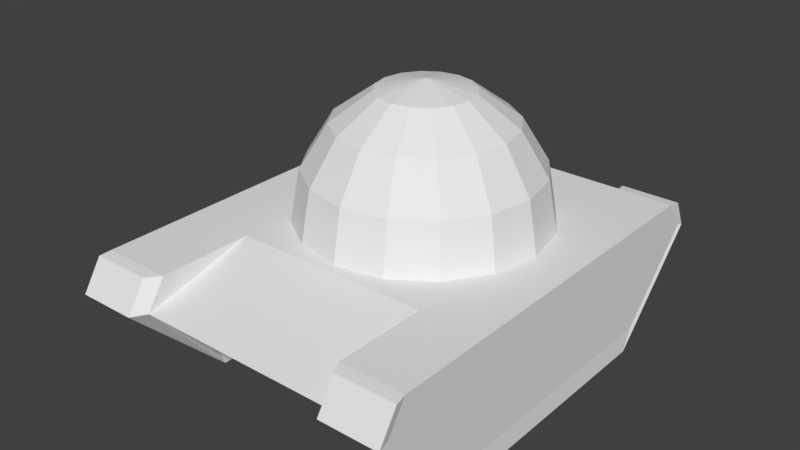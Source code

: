 # Source: Tank_Collider.blend  (saved by Blender 2.79.0; exported with 4.5.12 LTS)
import bpy
from mathutils import Matrix  # noqa: F401  (used for matrix-valued properties, if any)

bpy.ops.wm.read_factory_settings(use_empty=True)
scene = bpy.context.scene
scene.name = 'Scene'

# ---- collections
col_collection_1 = bpy.data.collections.new('Collection 1'); scene.collection.children.link(col_collection_1)

# ---- world
world_world = bpy.data.worlds.new('World'); scene.world = world_world
world_world.color = (0.05088, 0.05088, 0.05088)
world_world.use_sun_shadow = False
world_world.sun_shadow_jitter_overblur = 0.0
world_world.cycles.sampling_method = 'MANUAL'

# ---- meshes
me_collider = bpy.data.meshes.new('Collider')
me_collider.from_pydata([(0.1662, -0.1022, 0.1307), (0.1662, 0.006118, 0.1999), (0.1662, -0.1022, -0.1359), (0.1662, 0.006118, -0.1931), (0.1662, -0.02243, -0.2133), (0.1662, -0.02243, 0.2186), (0.1098, 0.006118, -0.1931), (0.1098, -0.1022, 0.1386), (0.1098, -0.1022, -0.1438), (0.1026, 0.006118, 0.1999), (0.1026, -0.02243, 0.2186), (0.1098, -0.02243, -0.2133), (0.1082, 0.004834, -0.2041), (0.1678, 0.004834, -0.2041), (0.1678, -0.02315, -0.2176), (0.1678, -0.1219, -0.123), (0.1678, -0.1219, 0.1317), (0.1678, -0.02533, 0.2303), (0.1082, -0.1219, 0.1317), (0.1678, 0.004834, 0.2111), (0.1082, -0.02315, -0.2176), (0.1082, -0.1219, -0.123), (0.1082, 0.004834, 0.2111), (0.1082, -0.02533, 0.2303), (-0.1662, -0.1022, 0.1307), (-0.1662, 0.006118, 0.1999), (-0.1662, -0.1022, -0.1359), (-0.1662, 0.006118, -0.1931), (0.0, -0.1022, -0.1438), (0.0, 0.006118, -0.1931), (0.0, -0.1022, 0.1386), (-0.1521, -0.02243, -0.2133), (-0.1662, -0.02243, 0.2186), (0.0, -0.02243, 0.2186), (0.0, -0.02243, -0.2133), (-0.1098, 0.006118, -0.1931), (-0.1098, -0.1022, 0.1386), (-0.1098, -0.1022, -0.1438), (-0.09572, 0.006118, 0.1999), (-0.09572, -0.02243, 0.2186), (-0.1098, -0.02243, -0.2133), (-0.1082, 0.004834, -0.2041), (-0.1678, 0.004834, -0.2041), (-0.1678, -0.02315, -0.2176), (-0.1678, -0.1219, -0.123), (-0.1678, -0.1219, 0.1317), (-0.1678, -0.02533, 0.2303), (-0.1082, -0.1219, 0.1317), (-0.1678, 0.004834, 0.2111), (-0.1082, -0.02315, -0.2176), (-0.1082, -0.1219, -0.123), (-0.1082, 0.004834, 0.2111), (-0.1082, -0.02533, 0.2303), (0.1662, -0.1022, 0.06679), (0.1662, 0.006118, 0.1057), (0.0, 0.006118, 0.1057), (0.0, -0.1022, 0.07091), (0.1662, -0.02243, 0.115), (0.1026, 0.006118, 0.1057), (0.1098, -0.1022, 0.07091), (0.1678, -0.1219, 0.07064), (0.1082, -0.1219, 0.07064), (-0.1662, -0.1022, 0.06679), (-0.1662, 0.006118, 0.1057), (-0.1521, -0.02243, 0.115), (-0.09572, 0.006118, 0.1057), (-0.1098, -0.1022, 0.07091), (-0.1678, -0.1219, 0.07064), (-0.1082, -0.1219, 0.07064), (0.001139, 0.1007, -0.1148), (0.001139, 0.0573, -0.1415), (0.01918, 0.1297, -0.07122), (0.03448, 0.1007, -0.1081), (0.0447, 0.0573, -0.1328), (0.04829, 0.006118, -0.1415), (0.03448, 0.1297, -0.061), (0.06274, 0.1007, -0.08926), (0.08163, 0.0573, -0.1081), (0.08826, 0.006118, -0.1148), (0.0447, 0.1297, -0.0457), (0.08163, 0.1007, -0.061), (0.1063, 0.0573, -0.07122), (0.115, 0.006118, -0.07481), (0.04829, 0.1297, -0.02766), (0.08826, 0.1007, -0.02766), (0.115, 0.0573, -0.02766), (0.1243, 0.006118, -0.02766), (0.0447, 0.1297, -0.009616), (0.08163, 0.1007, 0.00568), (0.1063, 0.0573, 0.0159), (0.115, 0.006118, 0.01949), (0.03448, 0.1297, 0.00568), (0.06274, 0.1007, 0.03394), (0.08163, 0.0573, 0.05283), (0.08826, 0.006118, 0.05946), (0.01918, 0.1297, 0.0159), (0.03448, 0.1007, 0.05283), (0.0447, 0.0573, 0.0775), (0.04829, 0.006118, 0.08617), (0.001139, 0.1297, 0.01949), (0.001139, 0.1007, 0.05946), (0.001139, 0.0573, 0.08617), (0.001139, 0.006118, 0.09555), (-0.0169, 0.1297, 0.0159), (-0.0322, 0.1007, 0.05283), (-0.04242, 0.0573, 0.0775), (-0.04601, 0.006118, 0.08617), (-0.0322, 0.1297, 0.00568), (-0.06046, 0.1007, 0.03394), (-0.07935, 0.0573, 0.05283), (-0.08598, 0.006118, 0.05946), (-0.04242, 0.1297, -0.009616), (-0.07935, 0.1007, 0.00568), (-0.104, 0.0573, 0.0159), (-0.1127, 0.006118, 0.01949), (-0.04601, 0.1297, -0.02766), (-0.08598, 0.1007, -0.02766), (-0.1127, 0.0573, -0.02766), (-0.1221, 0.006118, -0.02766), (-0.04242, 0.1297, -0.0457), (-0.07935, 0.1007, -0.061), (-0.104, 0.0573, -0.07122), (-0.1127, 0.006118, -0.07481), (-0.0322, 0.1297, -0.061), (-0.06046, 0.1007, -0.08926), (-0.07935, 0.0573, -0.1081), (-0.08598, 0.006118, -0.1148), (-0.0169, 0.1297, -0.07122), (-0.0322, 0.1007, -0.1081), (-0.04242, 0.0573, -0.1328), (-0.04601, 0.006118, -0.1415), (0.001139, 0.1399, -0.02766), (0.001139, 0.1297, -0.07481), (0.001139, 0.006118, -0.1509)], [], [(1, 9, 22, 19), (57, 54, 1, 5), (8, 11, 20, 21), (7, 10, 33, 30), (53, 57, 5, 0), (4, 2, 15, 14), (28, 34, 11, 8), (0, 5, 17, 16), (6, 3, 13, 12), (54, 58, 9, 1), (56, 59, 7, 30), (34, 29, 6, 11), (20, 12, 13, 14), (61, 60, 16, 18), (21, 20, 14, 15), (16, 17, 23, 18), (17, 19, 22, 23), (59, 8, 21, 61), (3, 4, 14, 13), (53, 0, 16, 60), (10, 7, 18, 23), (11, 6, 12, 20), (5, 1, 19, 17), (9, 10, 23, 22), (25, 48, 51, 38), (64, 32, 25, 63), (37, 50, 49, 40), (55, 33, 10, 58), (36, 30, 33, 39), (62, 24, 32, 64), (31, 43, 44, 26), (28, 37, 40, 34), (24, 45, 46, 32), (35, 41, 42, 27), (63, 25, 38, 65), (56, 30, 36, 66), (34, 40, 35, 29), (49, 43, 42, 41), (68, 47, 45, 67), (50, 44, 43, 49), (45, 47, 52, 46), (46, 52, 51, 48), (66, 68, 50, 37), (27, 42, 43, 31), (62, 67, 45, 24), (39, 52, 47, 36), (40, 49, 41, 35), (32, 46, 48, 25), (38, 51, 52, 39), (26, 44, 67, 62), (36, 47, 68, 66), (50, 68, 67, 44), (28, 56, 66, 37), (27, 63, 65, 35), (26, 62, 64, 31), (35, 65, 55, 29), (31, 64, 63, 27), (2, 53, 60, 15), (7, 59, 61, 18), (21, 15, 60, 61), (28, 8, 59, 56), (3, 6, 58, 54), (2, 4, 57, 53), (6, 29, 55, 58), (4, 3, 54, 57), (9, 58, 10), (33, 55, 65, 39), (38, 39, 65), (70, 69, 72, 73), (132, 131, 71), (133, 70, 73, 74), (69, 132, 71, 72), (74, 73, 77, 78), (72, 71, 75, 76), (73, 72, 76, 77), (71, 131, 75), (77, 76, 80, 81), (75, 131, 79), (78, 77, 81, 82), (76, 75, 79, 80), (81, 80, 84, 85), (79, 131, 83), (82, 81, 85, 86), (80, 79, 83, 84), (86, 85, 89, 90), (84, 83, 87, 88), (85, 84, 88, 89), (83, 131, 87), (90, 89, 93, 94), (88, 87, 91, 92), (89, 88, 92, 93), (87, 131, 91), (93, 92, 96, 97), (91, 131, 95), (94, 93, 97, 98), (92, 91, 95, 96), (97, 96, 100, 101), (95, 131, 99), (98, 97, 101, 102), (96, 95, 99, 100), (102, 101, 105, 106), (100, 99, 103, 104), (101, 100, 104, 105), (99, 131, 103), (104, 103, 107, 108), (105, 104, 108, 109), (103, 131, 107), (106, 105, 109, 110), (109, 108, 112, 113), (107, 131, 111), (110, 109, 113, 114), (108, 107, 111, 112), (111, 131, 115), (114, 113, 117, 118), (112, 111, 115, 116), (113, 112, 116, 117), (118, 117, 121, 122), (116, 115, 119, 120), (117, 116, 120, 121), (115, 131, 119), (121, 120, 124, 125), (119, 131, 123), (122, 121, 125, 126), (120, 119, 123, 124), (125, 124, 128, 129), (123, 131, 127), (126, 125, 129, 130), (124, 123, 127, 128), (130, 129, 70, 133), (128, 127, 132, 69), (129, 128, 69, 70), (127, 131, 132)])
me_collider.use_remesh_preserve_volume = False
me_collider.use_remesh_preserve_attributes = False
me_collider.use_mirror_vertex_groups = False
me_collider.update()

# ---- objects
ob_collider = bpy.data.objects.new('Collider', me_collider)

# ---- transforms, parenting, visibility, modifiers, constraints
ob_collider.location = (-0.01117, -0.02461, 1.01)
ob_collider.rotation_euler = (1.571, -0.0, 0.0)
ob_collider.scale = (8.189, 8.189, 8.189)
ob_collider.lineart.crease_threshold = 0.0

# ---- collection membership
col_collection_1.objects.link(ob_collider)

# ---- scene / render settings (as saved in the file)
scene.frame_start = 1; scene.frame_end = 250; scene.frame_set(1)
scene.render.engine = 'BLENDER_EEVEE_NEXT'
scene.render.resolution_percentage = 50
scene.render.dither_intensity = 0.0
scene.cycles.use_denoising = False
scene.cycles.samples = 128
scene.cycles.sampling_pattern = 'TABULATED_SOBOL'
scene.cycles.use_adaptive_sampling = False
scene.cycles.use_light_tree = False
scene.cycles.blur_glossy = 0.0
scene.cycles.sample_clamp_indirect = 0.0
scene.view_settings.view_transform = 'Standard'
bpy.context.view_layer.update()

# ---- added for rendering (the .blend has no active camera and no usable light): camera, sun
cam_auto = bpy.data.cameras.new('AutoCamera')
cam_auto.lens = 50.0
cam_auto.sensor_width = 36.0
cam_auto.clip_end = 1000.0
ob_auto_camera = bpy.data.objects.new('AutoCamera', cam_auto)
scene.collection.objects.link(ob_auto_camera)
ob_auto_camera.location = (4.66965, -5.69342, 4.82832)
ob_auto_camera.rotation_euler = (1.09748, -7.21219e-08, 0.694738)
scene.camera = ob_auto_camera
light_auto_sun = bpy.data.lights.new('AutoSun', 'SUN')
light_auto_sun.energy = 3.0
light_auto_sun.angle = 0.0523599
ob_auto_sun = bpy.data.objects.new('AutoSun', light_auto_sun)
scene.collection.objects.link(ob_auto_sun)
ob_auto_sun.rotation_euler = (0.872665, 0.174533, 0.523599)
bpy.context.view_layer.update()
